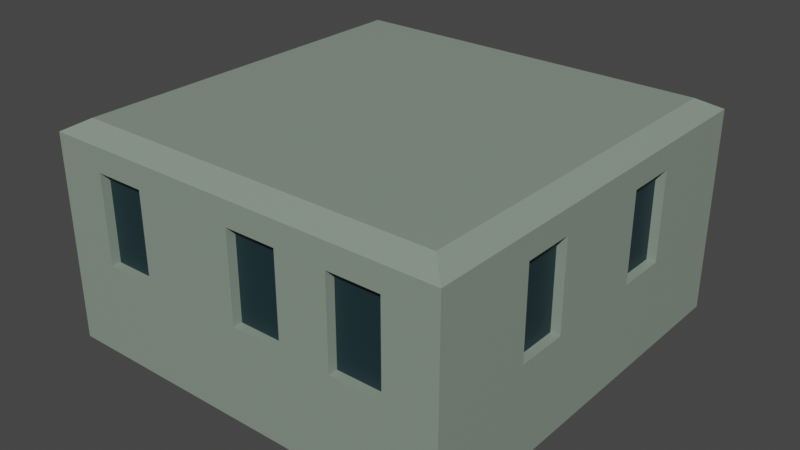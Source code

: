 # Source: Building1.blend  (saved by Blender 2.91.10; exported with 4.5.12 LTS)
import bpy
from mathutils import Matrix  # noqa: F401  (used for matrix-valued properties, if any)

bpy.ops.wm.read_factory_settings(use_empty=True)
scene = bpy.context.scene
scene.name = 'Scene'

# ---- collections
col_collection = bpy.data.collections.new('Collection'); scene.collection.children.link(col_collection)

# ---- materials (node trees are filled in below, after node groups)
mat_material_001 = bpy.data.materials.new('Material.001')
mat_material_001.use_transparent_shadow = False
mat_material_002 = bpy.data.materials.new('Material.002')
mat_material_002.use_transparent_shadow = False

# ---- material node trees
mat_material_001.use_nodes = True; mat_material_001.node_tree.nodes.clear()
_N = mat_material_001.node_tree.nodes; _L = mat_material_001.node_tree.links
n0 = _N.new('ShaderNodeBsdfPrincipled'); n0.name = 'Principled BSDF'; n0.location = (10, 300)
n0.distribution = 'GGX'
n0.subsurface_method = 'BURLEY'
n0.inputs[0].default_value = (0.2431, 0.3032, 0.2466, 1.0)
n0.inputs[3].default_value = 1.45
n0.inputs[27].default_value = (0.0, 0.0, 0.0, 1.0)
n0.inputs[28].default_value = 1.0
n1 = _N.new('ShaderNodeOutputMaterial'); n1.name = 'Material Output'; n1.location = (300, 300)
_L.new(n0.outputs[0], n1.inputs[0])
n1.is_active_output = True
mat_material_002.use_nodes = True; mat_material_002.node_tree.nodes.clear()
_N = mat_material_002.node_tree.nodes; _L = mat_material_002.node_tree.links
n0 = _N.new('ShaderNodeBsdfPrincipled'); n0.name = 'Principled BSDF'; n0.location = (10, 300)
n0.distribution = 'GGX'
n0.subsurface_method = 'BURLEY'
n0.inputs[0].default_value = (0.01037, 0.02968, 0.03741, 1.0)
n0.inputs[3].default_value = 1.45
n0.inputs[27].default_value = (0.0, 0.0, 0.0, 1.0)
n0.inputs[28].default_value = 1.0
n1 = _N.new('ShaderNodeOutputMaterial'); n1.name = 'Material Output'; n1.location = (300, 300)
_L.new(n0.outputs[0], n1.inputs[0])
n1.is_active_output = True

# ---- world
world_world = bpy.data.worlds.new('World'); scene.world = world_world
world_world.use_nodes = True; world_world.node_tree.nodes.clear()
_N = world_world.node_tree.nodes; _L = world_world.node_tree.links
n0 = _N.new('ShaderNodeOutputWorld'); n0.name = 'World Output'; n0.location = (300, 300)
n1 = _N.new('ShaderNodeBackground'); n1.name = 'Background'; n1.location = (10, 300)
n1.inputs[0].default_value = (0.05088, 0.05088, 0.05088, 1.0)
_L.new(n1.outputs[0], n0.inputs[0])
n0.is_active_output = True
world_world.color = (0.05088, 0.05088, 0.05088)
world_world.use_sun_shadow = False
world_world.sun_shadow_jitter_overblur = 0.0

# ---- meshes
me_cube_001 = bpy.data.meshes.new('Cube.001')
me_cube_001.from_pydata([(-4.05, -4.05, -4.5), (-4.05, -4.05, 0.5), (-4.05, 4.05, -4.5), (-4.05, 4.05, 0.5), (4.05, -4.05, -4.5), (4.05, -4.05, 0.5), (4.05, 4.05, -4.5), (4.05, 4.05, 0.5), (-4.5, -4.5, 0.2488), (-4.5, -4.5, -4.249), (-4.5, 4.5, -4.249), (-4.5, 4.5, 0.2488), (4.5, 4.5, -4.249), (4.5, 4.5, 0.2488), (4.5, -4.5, -4.249), (4.5, -4.5, 0.2488), (4.5, -4.5, -0.2719), (-4.5, -4.5, -0.2719), (4.5, 4.5, -0.2719), (-4.5, 4.5, -0.2719), (-4.5, -4.5, -2.217), (4.5, -4.5, -2.217), (4.5, 4.5, -2.217), (-4.5, 4.5, -2.217), (3.037, 4.05, -4.5), (2.025, 4.05, -4.5), (1.012, 4.05, -4.5), (-1.192e-07, 4.05, -4.5), (-1.013, 4.05, -4.5), (-2.025, 4.05, -4.5), (-3.037, 4.05, -4.5), (-3.037, 4.05, 0.5), (-2.025, 4.05, 0.5), (-1.012, 4.05, 0.5), (1.192e-07, 4.05, 0.5), (1.013, 4.05, 0.5), (2.025, 4.05, 0.5), (3.037, 4.05, 0.5), (-3.037, -4.05, -4.5), (-2.025, -4.05, -4.5), (-1.012, -4.05, -4.5), (1.192e-07, -4.05, -4.5), (1.013, -4.05, -4.5), (2.025, -4.05, -4.5), (3.037, -4.05, -4.5), (3.037, -4.05, 0.5), (2.025, -4.05, 0.5), (1.012, -4.05, 0.5), (-1.192e-07, -4.05, 0.5), (-1.013, -4.05, 0.5), (-2.025, -4.05, 0.5), (-3.037, -4.05, 0.5), (3.375, -4.5, 0.2488), (2.25, -4.5, 0.2488), (1.125, -4.5, 0.2488), (0.0, -4.5, 0.2488), (-1.125, -4.5, 0.2488), (-2.25, -4.5, 0.2488), (-3.375, -4.5, 0.2488), (-3.375, -4.5, -4.249), (-2.25, -4.5, -4.249), (-1.125, -4.5, -4.249), (0.0, -4.5, -4.249), (1.125, -4.5, -4.249), (2.25, -4.5, -4.249), (3.375, -4.5, -4.249), (-3.375, 4.5, 0.2488), (-2.25, 4.5, 0.2488), (-1.125, 4.5, 0.2488), (0.0, 4.5, 0.2488), (1.125, 4.5, 0.2488), (2.25, 4.5, 0.2488), (3.375, 4.5, 0.2488), (3.375, 4.5, -4.249), (2.25, 4.5, -4.249), (1.125, 4.5, -4.249), (0.0, 4.5, -4.249), (-1.125, 4.5, -4.249), (-2.25, 4.5, -4.249), (-3.375, 4.5, -4.249), (3.375, 4.5, -0.2719), (2.25, 4.5, -0.2719), (1.125, 4.5, -0.2719), (0.0, 4.5, -0.2719), (-1.125, 4.5, -0.2719), (-2.25, 4.5, -0.2719), (-3.375, 4.5, -0.2719), (-3.375, -4.5, -0.2719), (-2.25, -4.5, -0.2719), (-1.125, -4.5, -0.2719), (0.0, -4.5, -0.2719), (1.125, -4.5, -0.2719), (2.25, -4.5, -0.2719), (3.375, -4.5, -0.2719), (3.375, 4.5, -2.217), (2.25, 4.5, -2.217), (1.125, 4.5, -2.217), (0.0, 4.5, -2.217), (-1.125, 4.5, -2.217), (-2.25, 4.5, -2.217), (-3.375, 4.5, -2.217), (-3.375, -4.5, -2.217), (-2.25, -4.5, -2.217), (-1.125, -4.5, -2.217), (0.0, -4.5, -2.217), (1.125, -4.5, -2.217), (2.25, -4.5, -2.217), (3.375, -4.5, -2.217), (-4.05, 3.037, -4.5), (-4.05, 2.025, -4.5), (-4.05, 1.012, -4.5), (-4.05, -1.192e-07, -4.5), (-4.05, -1.013, -4.5), (-4.05, -2.025, -4.5), (-4.05, -3.037, -4.5), (-4.05, -3.037, 0.5), (-4.05, -2.025, 0.5), (-4.05, -1.012, 0.5), (-4.05, 1.192e-07, 0.5), (-4.05, 1.013, 0.5), (-4.05, 2.025, 0.5), (-4.05, 3.037, 0.5), (4.05, -3.037, -4.5), (4.05, -2.025, -4.5), (4.05, -1.012, -4.5), (4.05, 1.192e-07, -4.5), (4.05, 1.013, -4.5), (4.05, 2.025, -4.5), (4.05, 3.037, -4.5), (4.05, 3.037, 0.5), (4.05, 2.025, 0.5), (4.05, 1.012, 0.5), (4.05, -1.192e-07, 0.5), (4.05, -1.013, 0.5), (4.05, -2.025, 0.5), (4.05, -3.037, 0.5), (4.5, 3.375, 0.2488), (4.5, 2.25, 0.2488), (4.5, 1.125, 0.2488), (4.5, 0.0, 0.2488), (4.5, -1.125, 0.2488), (4.5, -2.25, 0.2488), (4.5, -3.375, 0.2488), (4.5, -3.375, -4.249), (4.5, -2.25, -4.249), (4.5, -1.125, -4.249), (4.5, 0.0, -4.249), (4.5, 1.125, -4.249), (4.5, 2.25, -4.249), (4.5, 3.375, -4.249), (-4.5, -3.375, 0.2488), (-4.5, -2.25, 0.2488), (-4.5, -1.125, 0.2488), (-4.5, 0.0, 0.2488), (-4.5, 1.125, 0.2488), (-4.5, 2.25, 0.2488), (-4.5, 3.375, 0.2488), (-4.5, 3.375, -4.249), (-4.5, 2.25, -4.249), (-4.5, 1.125, -4.249), (-4.5, 0.0, -4.249), (-4.5, -1.125, -4.249), (-4.5, -2.25, -4.249), (-4.5, -3.375, -4.249), (-4.5, 3.375, -0.2719), (-4.5, 2.25, -0.2719), (-4.5, 1.125, -0.2719), (-4.5, 0.0, -0.2719), (-4.5, -1.125, -0.2719), (-4.5, -2.25, -0.2719), (-4.5, -3.375, -0.2719), (4.5, -3.375, -0.2719), (4.5, -2.25, -0.2719), (4.5, -1.125, -0.2719), (4.5, 0.0, -0.2719), (4.5, 1.125, -0.2719), (4.5, 2.25, -0.2719), (4.5, 3.375, -0.2719), (-4.5, 3.375, -2.217), (-4.5, 2.25, -2.217), (-4.5, 1.125, -2.217), (-4.5, 0.0, -2.217), (-4.5, -1.125, -2.217), (-4.5, -2.25, -2.217), (-4.5, -3.375, -2.217), (4.5, -3.375, -2.217), (4.5, -2.25, -2.217), (4.5, -1.125, -2.217), (4.5, 0.0, -2.217), (4.5, 1.125, -2.217), (4.5, 2.25, -2.217), (4.5, 3.375, -2.217), (3.037, 3.037, 0.5), (3.037, 2.025, 0.5), (3.037, 1.012, 0.5), (3.037, -1.192e-07, 0.5), (3.037, -1.013, 0.5), (3.037, -2.025, 0.5), (3.037, -3.037, 0.5), (2.025, 3.037, 0.5), (2.025, 2.025, 0.5), (2.025, 1.012, 0.5), (2.025, -1.192e-07, 0.5), (2.025, -1.013, 0.5), (2.025, -2.025, 0.5), (2.025, -3.037, 0.5), (1.013, 3.037, 0.5), (1.013, 2.025, 0.5), (1.013, 1.012, 0.5), (1.013, -1.192e-07, 0.5), (1.013, -1.013, 0.5), (1.012, -2.025, 0.5), (1.012, -3.037, 0.5), (8.941e-08, 3.037, 0.5), (5.96e-08, 2.025, 0.5), (2.98e-08, 1.012, 0.5), (0.0, -1.192e-07, 0.5), (-2.98e-08, -1.013, 0.5), (-5.96e-08, -2.025, 0.5), (-8.941e-08, -3.037, 0.5), (-1.012, 3.037, 0.5), (-1.012, 2.025, 0.5), (-1.012, 1.012, 0.5), (-1.012, -1.192e-07, 0.5), (-1.012, -1.013, 0.5), (-1.012, -2.025, 0.5), (-1.013, -3.037, 0.5), (-2.025, 3.037, 0.5), (-2.025, 2.025, 0.5), (-2.025, 1.012, 0.5), (-2.025, -1.192e-07, 0.5), (-2.025, -1.013, 0.5), (-2.025, -2.025, 0.5), (-2.025, -3.037, 0.5), (-3.037, 3.037, 0.5), (-3.037, 2.025, 0.5), (-3.037, 1.012, 0.5), (-3.037, -1.192e-07, 0.5), (-3.037, -1.013, 0.5), (-3.037, -2.025, 0.5), (-3.037, -3.037, 0.5), (-3.037, 3.037, -4.5), (-3.037, 2.025, -4.5), (-3.037, 1.012, -4.5), (-3.037, -1.192e-07, -4.5), (-3.037, -1.013, -4.5), (-3.037, -2.025, -4.5), (-3.037, -3.037, -4.5), (-2.025, 3.037, -4.5), (-2.025, 2.025, -4.5), (-2.025, 1.012, -4.5), (-2.025, -1.192e-07, -4.5), (-2.025, -1.013, -4.5), (-2.025, -2.025, -4.5), (-2.025, -3.037, -4.5), (-1.013, 3.037, -4.5), (-1.013, 2.025, -4.5), (-1.013, 1.012, -4.5), (-1.013, -1.192e-07, -4.5), (-1.013, -1.013, -4.5), (-1.012, -2.025, -4.5), (-1.012, -3.037, -4.5), (-8.941e-08, 3.037, -4.5), (-5.96e-08, 2.025, -4.5), (-2.98e-08, 1.012, -4.5), (0.0, -1.192e-07, -4.5), (2.98e-08, -1.013, -4.5), (5.96e-08, -2.025, -4.5), (8.941e-08, -3.037, -4.5), (1.012, 3.037, -4.5), (1.012, 2.025, -4.5), (1.012, 1.012, -4.5), (1.012, -1.192e-07, -4.5), (1.012, -1.013, -4.5), (1.012, -2.025, -4.5), (1.013, -3.037, -4.5), (2.025, 3.037, -4.5), (2.025, 2.025, -4.5), (2.025, 1.012, -4.5), (2.025, -1.192e-07, -4.5), (2.025, -1.013, -4.5), (2.025, -2.025, -4.5), (2.025, -3.037, -4.5), (3.037, 3.037, -4.5), (3.037, 2.025, -4.5), (3.037, 1.012, -4.5), (3.037, -1.192e-07, -4.5), (3.037, -1.013, -4.5), (3.037, -2.025, -4.5), (3.037, -3.037, -4.5), (3.375, 4.3, -0.2719), (2.25, 4.3, -0.2719), (1.125, 4.3, -0.2719), (0.0, 4.3, -0.2719), (-2.25, 4.3, -0.2719), (-3.375, 4.3, -0.2719), (3.375, 4.3, -2.217), (2.25, 4.3, -2.217), (1.125, 4.3, -2.217), (0.0, 4.3, -2.217), (-2.25, 4.3, -2.217), (-3.375, 4.3, -2.217), (-3.375, -4.3, -0.2719), (-2.25, -4.3, -0.2719), (0.0, -4.3, -0.2719), (1.125, -4.3, -0.2719), (2.25, -4.3, -0.2719), (3.375, -4.3, -0.2719), (-3.375, -4.3, -2.217), (-2.25, -4.3, -2.217), (0.0, -4.3, -2.217), (1.125, -4.3, -2.217), (2.25, -4.3, -2.217), (3.375, -4.3, -2.217), (-4.3, 2.25, -0.2719), (-4.3, 1.125, -0.2719), (-4.3, -2.25, -0.2719), (-4.3, -3.375, -0.2719), (-4.3, 2.25, -2.217), (-4.3, 1.125, -2.217), (-4.3, -2.25, -2.217), (-4.3, -3.375, -2.217), (4.3, -2.25, -0.2719), (4.3, -1.125, -0.2719), (4.3, 1.125, -0.2719), (4.3, 2.25, -0.2719), (4.3, -2.25, -2.217), (4.3, -1.125, -2.217), (4.3, 1.125, -2.217), (4.3, 2.25, -2.217)], [], [(38, 59, 9, 0), (122, 143, 14, 4), (108, 157, 10, 2), (289, 122, 4, 44), (240, 115, 1, 51), (24, 73, 12, 6), (142, 135, 5, 15), (72, 37, 7, 13), (156, 121, 3, 11), (101, 20, 9, 59), (185, 21, 14, 143), (94, 22, 12, 73), (178, 23, 10, 157), (58, 51, 1, 8), (156, 11, 19, 164), (72, 13, 18, 80), (142, 15, 16, 171), (58, 8, 17, 87), (164, 19, 23, 178), (80, 18, 22, 94), (171, 16, 21, 185), (87, 17, 20, 101), (16, 93, 107, 21), (104, 105, 311, 310), (92, 91, 105, 106), (107, 93, 307, 313), (90, 89, 103, 104), (89, 88, 102, 103), (91, 90, 304, 305), (19, 86, 100, 23), (94, 95, 297, 296), (85, 84, 98, 99), (84, 83, 97, 98), (100, 86, 295, 301), (82, 81, 95, 96), (81, 80, 290, 291), (15, 52, 93, 16), (52, 53, 92, 93), (53, 54, 91, 92), (54, 55, 90, 91), (55, 56, 89, 90), (56, 57, 88, 89), (57, 58, 87, 88), (11, 66, 86, 19), (66, 67, 85, 86), (67, 68, 84, 85), (68, 69, 83, 84), (69, 70, 82, 83), (70, 71, 81, 82), (71, 72, 80, 81), (15, 5, 45, 52), (52, 45, 46, 53), (53, 46, 47, 54), (54, 47, 48, 55), (55, 48, 49, 56), (56, 49, 50, 57), (57, 50, 51, 58), (23, 100, 79, 10), (100, 99, 78, 79), (99, 98, 77, 78), (98, 97, 76, 77), (97, 96, 75, 76), (96, 95, 74, 75), (95, 94, 73, 74), (21, 107, 65, 14), (107, 106, 64, 65), (106, 105, 63, 64), (105, 104, 62, 63), (104, 103, 61, 62), (103, 102, 60, 61), (102, 101, 59, 60), (11, 3, 31, 66), (66, 31, 32, 67), (67, 32, 33, 68), (68, 33, 34, 69), (69, 34, 35, 70), (70, 35, 36, 71), (71, 36, 37, 72), (2, 10, 79, 30), (30, 79, 78, 29), (29, 78, 77, 28), (28, 77, 76, 27), (27, 76, 75, 26), (26, 75, 74, 25), (25, 74, 73, 24), (135, 198, 45, 5), (198, 205, 46, 45), (205, 212, 47, 46), (212, 219, 48, 47), (219, 226, 49, 48), (226, 233, 50, 49), (233, 240, 51, 50), (114, 247, 38, 0), (247, 254, 39, 38), (254, 261, 40, 39), (261, 268, 41, 40), (268, 275, 42, 41), (275, 282, 43, 42), (282, 289, 44, 43), (4, 14, 65, 44), (44, 65, 64, 43), (43, 64, 63, 42), (42, 63, 62, 41), (41, 62, 61, 40), (40, 61, 60, 39), (39, 60, 59, 38), (25, 24, 283, 276), (276, 283, 284, 277), (277, 284, 285, 278), (278, 285, 286, 279), (279, 286, 287, 280), (280, 287, 288, 281), (281, 288, 289, 282), (26, 25, 276, 269), (269, 276, 277, 270), (270, 277, 278, 271), (271, 278, 279, 272), (272, 279, 280, 273), (273, 280, 281, 274), (274, 281, 282, 275), (27, 26, 269, 262), (262, 269, 270, 263), (263, 270, 271, 264), (264, 271, 272, 265), (265, 272, 273, 266), (266, 273, 274, 267), (267, 274, 275, 268), (28, 27, 262, 255), (255, 262, 263, 256), (256, 263, 264, 257), (257, 264, 265, 258), (258, 265, 266, 259), (259, 266, 267, 260), (260, 267, 268, 261), (29, 28, 255, 248), (248, 255, 256, 249), (249, 256, 257, 250), (250, 257, 258, 251), (251, 258, 259, 252), (252, 259, 260, 253), (253, 260, 261, 254), (30, 29, 248, 241), (241, 248, 249, 242), (242, 249, 250, 243), (243, 250, 251, 244), (244, 251, 252, 245), (245, 252, 253, 246), (246, 253, 254, 247), (2, 30, 241, 108), (108, 241, 242, 109), (109, 242, 243, 110), (110, 243, 244, 111), (111, 244, 245, 112), (112, 245, 246, 113), (113, 246, 247, 114), (32, 31, 234, 227), (227, 234, 235, 228), (228, 235, 236, 229), (229, 236, 237, 230), (230, 237, 238, 231), (231, 238, 239, 232), (232, 239, 240, 233), (33, 32, 227, 220), (220, 227, 228, 221), (221, 228, 229, 222), (222, 229, 230, 223), (223, 230, 231, 224), (224, 231, 232, 225), (225, 232, 233, 226), (34, 33, 220, 213), (213, 220, 221, 214), (214, 221, 222, 215), (215, 222, 223, 216), (216, 223, 224, 217), (217, 224, 225, 218), (218, 225, 226, 219), (35, 34, 213, 206), (206, 213, 214, 207), (207, 214, 215, 208), (208, 215, 216, 209), (209, 216, 217, 210), (210, 217, 218, 211), (211, 218, 219, 212), (36, 35, 206, 199), (199, 206, 207, 200), (200, 207, 208, 201), (201, 208, 209, 202), (202, 209, 210, 203), (203, 210, 211, 204), (204, 211, 212, 205), (37, 36, 199, 192), (192, 199, 200, 193), (193, 200, 201, 194), (194, 201, 202, 195), (195, 202, 203, 196), (196, 203, 204, 197), (197, 204, 205, 198), (7, 37, 192, 129), (129, 192, 193, 130), (130, 193, 194, 131), (131, 194, 195, 132), (132, 195, 196, 133), (133, 196, 197, 134), (134, 197, 198, 135), (18, 177, 191, 22), (177, 176, 190, 191), (176, 175, 324, 325), (175, 174, 188, 189), (174, 173, 187, 188), (190, 176, 325, 329), (172, 171, 185, 186), (17, 170, 184, 20), (179, 180, 319, 318), (169, 168, 182, 183), (168, 167, 181, 182), (167, 166, 180, 181), (165, 179, 318, 314), (165, 164, 178, 179), (13, 136, 177, 18), (136, 137, 176, 177), (137, 138, 175, 176), (138, 139, 174, 175), (139, 140, 173, 174), (140, 141, 172, 173), (141, 142, 171, 172), (8, 150, 170, 17), (150, 151, 169, 170), (151, 152, 168, 169), (152, 153, 167, 168), (153, 154, 166, 167), (154, 155, 165, 166), (155, 156, 164, 165), (20, 184, 163, 9), (184, 183, 162, 163), (183, 182, 161, 162), (182, 181, 160, 161), (181, 180, 159, 160), (180, 179, 158, 159), (179, 178, 157, 158), (22, 191, 149, 12), (191, 190, 148, 149), (190, 189, 147, 148), (189, 188, 146, 147), (188, 187, 145, 146), (187, 186, 144, 145), (186, 185, 143, 144), (8, 1, 115, 150), (150, 115, 116, 151), (151, 116, 117, 152), (152, 117, 118, 153), (153, 118, 119, 154), (154, 119, 120, 155), (155, 120, 121, 156), (13, 7, 129, 136), (136, 129, 130, 137), (137, 130, 131, 138), (138, 131, 132, 139), (139, 132, 133, 140), (140, 133, 134, 141), (141, 134, 135, 142), (31, 3, 121, 234), (234, 121, 120, 235), (235, 120, 119, 236), (236, 119, 118, 237), (237, 118, 117, 238), (238, 117, 116, 239), (239, 116, 115, 240), (24, 6, 128, 283), (283, 128, 127, 284), (284, 127, 126, 285), (285, 126, 125, 286), (286, 125, 124, 287), (287, 124, 123, 288), (288, 123, 122, 289), (0, 9, 163, 114), (114, 163, 162, 113), (113, 162, 161, 112), (112, 161, 160, 111), (111, 160, 159, 110), (110, 159, 158, 109), (109, 158, 157, 108), (6, 12, 149, 128), (128, 149, 148, 127), (127, 148, 147, 126), (126, 147, 146, 125), (125, 146, 145, 124), (124, 145, 144, 123), (123, 144, 143, 122), (295, 294, 300, 301), (293, 292, 298, 299), (291, 290, 296, 297), (82, 96, 298, 292), (85, 99, 300, 294), (95, 81, 291, 297), (86, 85, 294, 295), (83, 82, 292, 293), (99, 100, 301, 300), (96, 97, 299, 298), (80, 94, 296, 290), (97, 83, 293, 299), (307, 306, 312, 313), (305, 304, 310, 311), (303, 302, 308, 309), (88, 87, 302, 303), (101, 102, 309, 308), (92, 106, 312, 306), (102, 88, 303, 309), (93, 92, 306, 307), (105, 91, 305, 311), (106, 107, 313, 312), (87, 101, 308, 302), (90, 104, 310, 304), (317, 316, 320, 321), (315, 314, 318, 319), (169, 183, 320, 316), (170, 169, 316, 317), (180, 166, 315, 319), (166, 165, 314, 315), (184, 170, 317, 321), (183, 184, 321, 320), (325, 324, 328, 329), (323, 322, 326, 327), (186, 187, 327, 326), (187, 173, 323, 327), (175, 189, 328, 324), (189, 190, 329, 328), (172, 186, 326, 322), (173, 172, 322, 323)])
me_cube_001.polygons.foreach_set('material_index', [0, 0, 0, 0, 0, 0, 0, 0, 0, 0, 0, 0, 0, 0, 0, 0, 0, 0, 0, 0, 0, 0, 0, 0, 0, 0, 0, 0, 0, 0, 0, 0, 0, 0, 0, 0, 0, 0, 0, 0, 0, 0, 0, 0, 0, 0, 0, 0, 0, 0, 0, 0, 0, 0, 0, 0, 0, 0, 0, 0, 0, 0, 0, 0, 0, 0, 0, 0, 0, 0, 0, 0, 0, 0, 0, 0, 0, 0, 0, 0, 0, 0, 0, 0, 0, 0, 0, 0, 0, 0, 0, 0, 0, 0, 0, 0, 0, 0, 0, 0, 0, 0, 0, 0, 0, 0, 0, 0, 0, 0, 0, 0, 0, 0, 0, 0, 0, 0, 0, 0, 0, 0, 0, 0, 0, 0, 0, 0, 0, 0, 0, 0, 0, 0, 0, 0, 0, 0, 0, 0, 0, 0, 0, 0, 0, 0, 0, 0, 0, 0, 0, 0, 0, 0, 0, 0, 0, 0, 0, 0, 0, 0, 0, 0, 0, 0, 0, 0, 0, 0, 0, 0, 0, 0, 0, 0, 0, 0, 0, 0, 0, 0, 0, 0, 0, 0, 0, 0, 0, 0, 0, 0, 0, 0, 0, 0, 0, 0, 0, 0, 0, 0, 0, 0, 0, 0, 0, 0, 0, 0, 0, 0, 0, 0, 0, 0, 0, 0, 0, 0, 0, 0, 0, 0, 0, 0, 0, 0, 0, 0, 0, 0, 0, 0, 0, 0, 0, 0, 0, 0, 0, 0, 0, 0, 0, 0, 0, 0, 0, 0, 0, 0, 0, 0, 0, 0, 0, 0, 0, 0, 0, 0, 0, 0, 0, 0, 0, 0, 0, 0, 0, 0, 0, 0, 0, 0, 0, 0, 0, 0, 0, 0, 0, 0, 0, 0, 0, 0, 1, 1, 1, 0, 0, 0, 0, 0, 0, 0, 0, 0, 1, 1, 1, 0, 0, 0, 0, 0, 0, 0, 0, 0, 1, 1, 0, 0, 0, 0, 0, 0, 1, 1, 0, 0, 0, 0, 0, 0])
_uv = me_cube_001.uv_layers.new(name='UVMap')
_uv.uv.foreach_set('vector', [0.375, 0.9688, 0.3876, 0.9688, 0.3876, 1.0, 0.375, 1.0, 0.375, 0.7187, 0.3876, 0.7188, 0.3876, 0.75, 0.375, 0.75, 0.375, 0.2188, 0.3876, 0.2188, 0.3876, 0.25, 0.375, 0.25, 0.3438, 0.7188, 0.375, 0.7187, 0.375, 0.75, 0.3438, 0.75, 0.8438, 0.7188, 0.875, 0.7188, 0.875, 0.75, 0.8438, 0.75, 0.375, 0.4688, 0.3876, 0.4688, 0.3876, 0.5, 0.375, 0.5, 0.6124, 0.7188, 0.625, 0.7188, 0.625, 0.75, 0.6124, 0.75, 0.6124, 0.4688, 0.625, 0.4688, 0.625, 0.5, 0.6124, 0.5, 0.6124, 0.2188, 0.625, 0.2188, 0.625, 0.25, 0.6124, 0.25, 0.4891, 0.9688, 0.4891, 1.0, 0.3876, 1.0, 0.3876, 0.9688, 0.4891, 0.7188, 0.4891, 0.75, 0.3876, 0.75, 0.3876, 0.7188, 0.4891, 0.4688, 0.4891, 0.5, 0.3876, 0.5, 0.3876, 0.4688, 0.4891, 0.2188, 0.4891, 0.25, 0.3876, 0.25, 0.3876, 0.2188, 0.6124, 0.9688, 0.625, 0.9688, 0.625, 1.0, 0.6124, 1.0, 0.6124, 0.2188, 0.6124, 0.25, 0.5864, 0.25, 0.5864, 0.2188, 0.6124, 0.4688, 0.6124, 0.5, 0.5864, 0.5, 0.5864, 0.4688, 0.6124, 0.7188, 0.6124, 0.75, 0.5864, 0.75, 0.5864, 0.7188, 0.6124, 0.9688, 0.6124, 1.0, 0.5864, 1.0, 0.5864, 0.9688, 0.5864, 0.2188, 0.5864, 0.25, 0.4891, 0.25, 0.4891, 0.2188, 0.5864, 0.4688, 0.5864, 0.5, 0.4891, 0.5, 0.4891, 0.4688, 0.5864, 0.7188, 0.5864, 0.75, 0.4891, 0.75, 0.4891, 0.7188, 0.5864, 0.9688, 0.5864, 1.0, 0.4891, 1.0, 0.4891, 0.9688, 0.5864, 0.75, 0.5864, 0.7812, 0.4891, 0.7812, 0.4891, 0.75, 0.4891, 0.875, 0.4891, 0.8438, 0.4891, 0.8438, 0.4891, 0.875, 0.5864, 0.8125, 0.5864, 0.8438, 0.4891, 0.8438, 0.4891, 0.8125, 0.4891, 0.7812, 0.5864, 0.7812, 0.5864, 0.7812, 0.4891, 0.7812, 0.5864, 0.875, 0.5864, 0.9062, 0.4891, 0.9062, 0.4891, 0.875, 0.5864, 0.9062, 0.5864, 0.9375, 0.4891, 0.9375, 0.4891, 0.9062, 0.5864, 0.8438, 0.5864, 0.875, 0.5864, 0.875, 0.5864, 0.8438, 0.5864, 0.25, 0.5864, 0.2812, 0.4891, 0.2812, 0.4891, 0.25, 0.4891, 0.4688, 0.4891, 0.4375, 0.4891, 0.4375, 0.4891, 0.4688, 0.5864, 0.3125, 0.5864, 0.3438, 0.4891, 0.3438, 0.4891, 0.3125, 0.5864, 0.3438, 0.5864, 0.375, 0.4891, 0.375, 0.4891, 0.3438, 0.4891, 0.2812, 0.5864, 0.2812, 0.5864, 0.2812, 0.4891, 0.2812, 0.5864, 0.4062, 0.5864, 0.4375, 0.4891, 0.4375, 0.4891, 0.4062, 0.5864, 0.4375, 0.5864, 0.4688, 0.5864, 0.4688, 0.5864, 0.4375, 0.6124, 0.75, 0.6124, 0.7812, 0.5864, 0.7812, 0.5864, 0.75, 0.6124, 0.7812, 0.6124, 0.8125, 0.5864, 0.8125, 0.5864, 0.7812, 0.6124, 0.8125, 0.6124, 0.8437, 0.5864, 0.8438, 0.5864, 0.8125, 0.6124, 0.8437, 0.6124, 0.875, 0.5864, 0.875, 0.5864, 0.8438, 0.6124, 0.875, 0.6124, 0.9062, 0.5864, 0.9062, 0.5864, 0.875, 0.6124, 0.9062, 0.6124, 0.9375, 0.5864, 0.9375, 0.5864, 0.9062, 0.6124, 0.9375, 0.6124, 0.9688, 0.5864, 0.9688, 0.5864, 0.9375, 0.6124, 0.25, 0.6124, 0.2812, 0.5864, 0.2812, 0.5864, 0.25, 0.6124, 0.2812, 0.6124, 0.3125, 0.5864, 0.3125, 0.5864, 0.2812, 0.6124, 0.3125, 0.6124, 0.3438, 0.5864, 0.3438, 0.5864, 0.3125, 0.6124, 0.3438, 0.6124, 0.375, 0.5864, 0.375, 0.5864, 0.3438, 0.6124, 0.375, 0.6124, 0.4062, 0.5864, 0.4062, 0.5864, 0.375, 0.6124, 0.4062, 0.6124, 0.4375, 0.5864, 0.4375, 0.5864, 0.4062, 0.6124, 0.4375, 0.6124, 0.4688, 0.5864, 0.4688, 0.5864, 0.4375, 0.6124, 0.75, 0.625, 0.75, 0.625, 0.7812, 0.6124, 0.7812, 0.6124, 0.7812, 0.625, 0.7812, 0.625, 0.8125, 0.6124, 0.8125, 0.6124, 0.8125, 0.625, 0.8125, 0.625, 0.8438, 0.6124, 0.8437, 0.6124, 0.8437, 0.625, 0.8438, 0.625, 0.875, 0.6124, 0.875, 0.6124, 0.875, 0.625, 0.875, 0.625, 0.9062, 0.6124, 0.9062, 0.6124, 0.9062, 0.625, 0.9062, 0.625, 0.9375, 0.6124, 0.9375, 0.6124, 0.9375, 0.625, 0.9375, 0.625, 0.9688, 0.6124, 0.9688, 0.4891, 0.25, 0.4891, 0.2812, 0.3876, 0.2812, 0.3876, 0.25, 0.4891, 0.2812, 0.4891, 0.3125, 0.3876, 0.3125, 0.3876, 0.2812, 0.4891, 0.3125, 0.4891, 0.3438, 0.3876, 0.3438, 0.3876, 0.3125, 0.4891, 0.3438, 0.4891, 0.375, 0.3876, 0.375, 0.3876, 0.3438, 0.4891, 0.375, 0.4891, 0.4062, 0.3876, 0.4063, 0.3876, 0.375, 0.4891, 0.4062, 0.4891, 0.4375, 0.3876, 0.4375, 0.3876, 0.4063, 0.4891, 0.4375, 0.4891, 0.4688, 0.3876, 0.4688, 0.3876, 0.4375, 0.4891, 0.75, 0.4891, 0.7812, 0.3876, 0.7812, 0.3876, 0.75, 0.4891, 0.7812, 0.4891, 0.8125, 0.3876, 0.8125, 0.3876, 0.7812, 0.4891, 0.8125, 0.4891, 0.8438, 0.3876, 0.8438, 0.3876, 0.8125, 0.4891, 0.8438, 0.4891, 0.875, 0.3876, 0.875, 0.3876, 0.8438, 0.4891, 0.875, 0.4891, 0.9062, 0.3876, 0.9063, 0.3876, 0.875, 0.4891, 0.9062, 0.4891, 0.9375, 0.3876, 0.9375, 0.3876, 0.9063, 0.4891, 0.9375, 0.4891, 0.9688, 0.3876, 0.9688, 0.3876, 0.9375, 0.6124, 0.25, 0.625, 0.25, 0.625, 0.2812, 0.6124, 0.2812, 0.6124, 0.2812, 0.625, 0.2812, 0.625, 0.3125, 0.6124, 0.3125, 0.6124, 0.3125, 0.625, 0.3125, 0.625, 0.3438, 0.6124, 0.3438, 0.6124, 0.3438, 0.625, 0.3438, 0.625, 0.375, 0.6124, 0.375, 0.6124, 0.375, 0.625, 0.375, 0.625, 0.4062, 0.6124, 0.4062, 0.6124, 0.4062, 0.625, 0.4062, 0.625, 0.4375, 0.6124, 0.4375, 0.6124, 0.4375, 0.625, 0.4375, 0.625, 0.4688, 0.6124, 0.4688, 0.375, 0.25, 0.3876, 0.25, 0.3876, 0.2812, 0.375, 0.2812, 0.375, 0.2812, 0.3876, 0.2812, 0.3876, 0.3125, 0.375, 0.3125, 0.375, 0.3125, 0.3876, 0.3125, 0.3876, 0.3438, 0.375, 0.3438, 0.375, 0.3438, 0.3876, 0.3438, 0.3876, 0.375, 0.375, 0.375, 0.375, 0.375, 0.3876, 0.375, 0.3876, 0.4063, 0.375, 0.4062, 0.375, 0.4062, 0.3876, 0.4063, 0.3876, 0.4375, 0.375, 0.4375, 0.375, 0.4375, 0.3876, 0.4375, 0.3876, 0.4688, 0.375, 0.4688, 0.625, 0.7188, 0.6562, 0.7188, 0.6562, 0.75, 0.625, 0.75, 0.6562, 0.7188, 0.6875, 0.7188, 0.6875, 0.75, 0.6562, 0.75, 0.6875, 0.7188, 0.7187, 0.7187, 0.7188, 0.75, 0.6875, 0.75, 0.7187, 0.7187, 0.75, 0.7188, 0.75, 0.75, 0.7188, 0.75, 0.75, 0.7188, 0.7812, 0.7187, 0.7812, 0.75, 0.75, 0.75, 0.7812, 0.7187, 0.8125, 0.7187, 0.8125, 0.75, 0.7812, 0.75, 0.8125, 0.7187, 0.8438, 0.7188, 0.8438, 0.75, 0.8125, 0.75, 0.125, 0.7188, 0.1562, 0.7188, 0.1562, 0.75, 0.125, 0.75, 0.1562, 0.7188, 0.1875, 0.7188, 0.1875, 0.75, 0.1562, 0.75, 0.1875, 0.7188, 0.2188, 0.7187, 0.2188, 0.75, 0.1875, 0.75, 0.2188, 0.7187, 0.25, 0.7188, 0.25, 0.75, 0.2188, 0.75, 0.25, 0.7188, 0.2812, 0.7187, 0.2812, 0.75, 0.25, 0.75, 0.2812, 0.7187, 0.3125, 0.7187, 0.3125, 0.75, 0.2812, 0.75, 0.3125, 0.7187, 0.3438, 0.7188, 0.3438, 0.75, 0.3125, 0.75, 0.375, 0.75, 0.3876, 0.75, 0.3876, 0.7812, 0.375, 0.7812, 0.375, 0.7812, 0.3876, 0.7812, 0.3876, 0.8125, 0.375, 0.8125, 0.375, 0.8125, 0.3876, 0.8125, 0.3876, 0.8438, 0.375, 0.8438, 0.375, 0.8438, 0.3876, 0.8438, 0.3876, 0.875, 0.375, 0.875, 0.375, 0.875, 0.3876, 0.875, 0.3876, 0.9063, 0.375, 0.9062, 0.375, 0.9062, 0.3876, 0.9063, 0.3876, 0.9375, 0.375, 0.9375, 0.375, 0.9375, 0.3876, 0.9375, 0.3876, 0.9688, 0.375, 0.9688, 0.3125, 0.5, 0.3438, 0.5, 0.3438, 0.5312, 0.3125, 0.5312, 0.3125, 0.5312, 0.3438, 0.5312, 0.3437, 0.5625, 0.3125, 0.5625, 0.3125, 0.5625, 0.3437, 0.5625, 0.3437, 0.5937, 0.3125, 0.5938, 0.3125, 0.5938, 0.3437, 0.5937, 0.3437, 0.625, 0.3125, 0.625, 0.3125, 0.625, 0.3437, 0.625, 0.3437, 0.6562, 0.3125, 0.6562, 0.3125, 0.6562, 0.3437, 0.6562, 0.3437, 0.6875, 0.3125, 0.6875, 0.3125, 0.6875, 0.3437, 0.6875, 0.3438, 0.7188, 0.3125, 0.7187, 0.2812, 0.5, 0.3125, 0.5, 0.3125, 0.5312, 0.2812, 0.5312, 0.2812, 0.5312, 0.3125, 0.5312, 0.3125, 0.5625, 0.2812, 0.5625, 0.2812, 0.5625, 0.3125, 0.5625, 0.3125, 0.5938, 0.2812, 0.5938, 0.2812, 0.5938, 0.3125, 0.5938, 0.3125, 0.625, 0.2812, 0.625, 0.2812, 0.625, 0.3125, 0.625, 0.3125, 0.6562, 0.2812, 0.6563, 0.2812, 0.6563, 0.3125, 0.6562, 0.3125, 0.6875, 0.2812, 0.6875, 0.2812, 0.6875, 0.3125, 0.6875, 0.3125, 0.7187, 0.2812, 0.7187, 0.25, 0.5, 0.2812, 0.5, 0.2812, 0.5312, 0.25, 0.5312, 0.25, 0.5312, 0.2812, 0.5312, 0.2812, 0.5625, 0.25, 0.5625, 0.25, 0.5625, 0.2812, 0.5625, 0.2812, 0.5938, 0.25, 0.5938, 0.25, 0.5938, 0.2812, 0.5938, 0.2812, 0.625, 0.25, 0.625, 0.25, 0.625, 0.2812, 0.625, 0.2812, 0.6563, 0.25, 0.6562, 0.25, 0.6562, 0.2812, 0.6563, 0.2812, 0.6875, 0.25, 0.6875, 0.25, 0.6875, 0.2812, 0.6875, 0.2812, 0.7187, 0.25, 0.7188, 0.2188, 0.5, 0.25, 0.5, 0.25, 0.5312, 0.2188, 0.5312, 0.2188, 0.5312, 0.25, 0.5312, 0.25, 0.5625, 0.2188, 0.5625, 0.2188, 0.5625, 0.25, 0.5625, 0.25, 0.5938, 0.2188, 0.5938, 0.2188, 0.5938, 0.25, 0.5938, 0.25, 0.625, 0.2188, 0.625, 0.2188, 0.625, 0.25, 0.625, 0.25, 0.6562, 0.2188, 0.6563, 0.2188, 0.6563, 0.25, 0.6562, 0.25, 0.6875, 0.2188, 0.6875, 0.2188, 0.6875, 0.25, 0.6875, 0.25, 0.7188, 0.2188, 0.7187, 0.1875, 0.5, 0.2188, 0.5, 0.2188, 0.5312, 0.1875, 0.5312, 0.1875, 0.5312, 0.2188, 0.5312, 0.2188, 0.5625, 0.1875, 0.5625, 0.1875, 0.5625, 0.2188, 0.5625, 0.2188, 0.5938, 0.1875, 0.5938, 0.1875, 0.5938, 0.2188, 0.5938, 0.2188, 0.625, 0.1875, 0.625, 0.1875, 0.625, 0.2188, 0.625, 0.2188, 0.6563, 0.1875, 0.6562, 0.1875, 0.6562, 0.2188, 0.6563, 0.2188, 0.6875, 0.1875, 0.6875, 0.1875, 0.6875, 0.2188, 0.6875, 0.2188, 0.7187, 0.1875, 0.7188, 0.1562, 0.5, 0.1875, 0.5, 0.1875, 0.5312, 0.1562, 0.5312, 0.1562, 0.5312, 0.1875, 0.5312, 0.1875, 0.5625, 0.1562, 0.5625, 0.1562, 0.5625, 0.1875, 0.5625, 0.1875, 0.5938, 0.1562, 0.5938, 0.1562, 0.5938, 0.1875, 0.5938, 0.1875, 0.625, 0.1562, 0.625, 0.1562, 0.625, 0.1875, 0.625, 0.1875, 0.6562, 0.1562, 0.6562, 0.1562, 0.6562, 0.1875, 0.6562, 0.1875, 0.6875, 0.1562, 0.6875, 0.1562, 0.6875, 0.1875, 0.6875, 0.1875, 0.7188, 0.1562, 0.7188, 0.125, 0.5, 0.1562, 0.5, 0.1562, 0.5312, 0.125, 0.5312, 0.125, 0.5312, 0.1562, 0.5312, 0.1562, 0.5625, 0.125, 0.5625, 0.125, 0.5625, 0.1562, 0.5625, 0.1562, 0.5938, 0.125, 0.5938, 0.125, 0.5938, 0.1562, 0.5938, 0.1562, 0.625, 0.125, 0.625, 0.125, 0.625, 0.1562, 0.625, 0.1562, 0.6562, 0.125, 0.6562, 0.125, 0.6562, 0.1562, 0.6562, 0.1562, 0.6875, 0.125, 0.6875, 0.125, 0.6875, 0.1562, 0.6875, 0.1562, 0.7188, 0.125, 0.7188, 0.8125, 0.5, 0.8438, 0.5, 0.8438, 0.5312, 0.8125, 0.5312, 0.8125, 0.5312, 0.8438, 0.5312, 0.8438, 0.5625, 0.8125, 0.5625, 0.8125, 0.5625, 0.8438, 0.5625, 0.8438, 0.5937, 0.8125, 0.5938, 0.8125, 0.5938, 0.8438, 0.5937, 0.8438, 0.625, 0.8125, 0.625, 0.8125, 0.625, 0.8438, 0.625, 0.8438, 0.6562, 0.8125, 0.6562, 0.8125, 0.6562, 0.8438, 0.6562, 0.8437, 0.6875, 0.8125, 0.6875, 0.8125, 0.6875, 0.8437, 0.6875, 0.8438, 0.7188, 0.8125, 0.7187, 0.7812, 0.5, 0.8125, 0.5, 0.8125, 0.5312, 0.7812, 0.5312, 0.7812, 0.5312, 0.8125, 0.5312, 0.8125, 0.5625, 0.7812, 0.5625, 0.7812, 0.5625, 0.8125, 0.5625, 0.8125, 0.5938, 0.7812, 0.5938, 0.7812, 0.5938, 0.8125, 0.5938, 0.8125, 0.625, 0.7812, 0.625, 0.7812, 0.625, 0.8125, 0.625, 0.8125, 0.6562, 0.7813, 0.6563, 0.7813, 0.6563, 0.8125, 0.6562, 0.8125, 0.6875, 0.7812, 0.6875, 0.7812, 0.6875, 0.8125, 0.6875, 0.8125, 0.7187, 0.7812, 0.7187, 0.75, 0.5, 0.7812, 0.5, 0.7812, 0.5312, 0.75, 0.5312, 0.75, 0.5312, 0.7812, 0.5312, 0.7812, 0.5625, 0.75, 0.5625, 0.75, 0.5625, 0.7812, 0.5625, 0.7812, 0.5938, 0.75, 0.5938, 0.75, 0.5938, 0.7812, 0.5938, 0.7812, 0.625, 0.75, 0.625, 0.75, 0.625, 0.7812, 0.625, 0.7813, 0.6563, 0.75, 0.6562, 0.75, 0.6562, 0.7813, 0.6563, 0.7812, 0.6875, 0.75, 0.6875, 0.75, 0.6875, 0.7812, 0.6875, 0.7812, 0.7187, 0.75, 0.7188, 0.7188, 0.5, 0.75, 0.5, 0.75, 0.5312, 0.7188, 0.5312, 0.7188, 0.5312, 0.75, 0.5312, 0.75, 0.5625, 0.7188, 0.5625, 0.7188, 0.5625, 0.75, 0.5625, 0.75, 0.5938, 0.7188, 0.5938, 0.7188, 0.5938, 0.75, 0.5938, 0.75, 0.625, 0.7188, 0.625, 0.7188, 0.625, 0.75, 0.625, 0.75, 0.6562, 0.7188, 0.6563, 0.7188, 0.6563, 0.75, 0.6562, 0.75, 0.6875, 0.7188, 0.6875, 0.7188, 0.6875, 0.75, 0.6875, 0.75, 0.7188, 0.7187, 0.7187, 0.6875, 0.5, 0.7188, 0.5, 0.7188, 0.5312, 0.6875, 0.5312, 0.6875, 0.5312, 0.7188, 0.5312, 0.7188, 0.5625, 0.6875, 0.5625, 0.6875, 0.5625, 0.7188, 0.5625, 0.7188, 0.5938, 0.6875, 0.5938, 0.6875, 0.5938, 0.7188, 0.5938, 0.7188, 0.625, 0.6875, 0.625, 0.6875, 0.625, 0.7188, 0.625, 0.7188, 0.6563, 0.6875, 0.6562, 0.6875, 0.6562, 0.7188, 0.6563, 0.7188, 0.6875, 0.6875, 0.6875, 0.6875, 0.6875, 0.7188, 0.6875, 0.7187, 0.7187, 0.6875, 0.7188, 0.6562, 0.5, 0.6875, 0.5, 0.6875, 0.5312, 0.6562, 0.5312, 0.6562, 0.5312, 0.6875, 0.5312, 0.6875, 0.5625, 0.6562, 0.5625, 0.6562, 0.5625, 0.6875, 0.5625, 0.6875, 0.5938, 0.6562, 0.5938, 0.6562, 0.5938, 0.6875, 0.5938, 0.6875, 0.625, 0.6563, 0.625, 0.6563, 0.625, 0.6875, 0.625, 0.6875, 0.6562, 0.6563, 0.6562, 0.6563, 0.6562, 0.6875, 0.6562, 0.6875, 0.6875, 0.6562, 0.6875, 0.6562, 0.6875, 0.6875, 0.6875, 0.6875, 0.7188, 0.6562, 0.7188, 0.625, 0.5, 0.6562, 0.5, 0.6562, 0.5312, 0.625, 0.5312, 0.625, 0.5312, 0.6562, 0.5312, 0.6562, 0.5625, 0.625, 0.5625, 0.625, 0.5625, 0.6562, 0.5625, 0.6562, 0.5938, 0.625, 0.5938, 0.625, 0.5938, 0.6562, 0.5938, 0.6563, 0.625, 0.625, 0.625, 0.625, 0.625, 0.6563, 0.625, 0.6563, 0.6562, 0.625, 0.6562, 0.625, 0.6562, 0.6563, 0.6562, 0.6562, 0.6875, 0.625, 0.6875, 0.625, 0.6875, 0.6562, 0.6875, 0.6562, 0.7188, 0.625, 0.7188, 0.5864, 0.5, 0.5864, 0.5312, 0.4891, 0.5312, 0.4891, 0.5, 0.5864, 0.5312, 0.5864, 0.5625, 0.4891, 0.5625, 0.4891, 0.5312, 0.5864, 0.5625, 0.5864, 0.5938, 0.5864, 0.5938, 0.5864, 0.5625, 0.5864, 0.5938, 0.5864, 0.625, 0.4891, 0.625, 0.4891, 0.5938, 0.5864, 0.625, 0.5864, 0.6562, 0.4891, 0.6562, 0.4891, 0.625, 0.4891, 0.5625, 0.5864, 0.5625, 0.5864, 0.5625, 0.4891, 0.5625, 0.5864, 0.6875, 0.5864, 0.7188, 0.4891, 0.7188, 0.4891, 0.6875, 0.5864, 0.0, 0.5864, 0.03125, 0.4891, 0.03125, 0.4891, 0.0, 0.4891, 0.1875, 0.4891, 0.1562, 0.4891, 0.1562, 0.4891, 0.1875, 0.5864, 0.0625, 0.5864, 0.09375, 0.4891, 0.09375, 0.4891, 0.0625, 0.5864, 0.09375, 0.5864, 0.125, 0.4891, 0.125, 0.4891, 0.09375, 0.5864, 0.125, 0.5864, 0.1562, 0.4891, 0.1562, 0.4891, 0.125, 0.5864, 0.1875, 0.4891, 0.1875, 0.4891, 0.1875, 0.5864, 0.1875, 0.5864, 0.1875, 0.5864, 0.2188, 0.4891, 0.2188, 0.4891, 0.1875, 0.6124, 0.5, 0.6124, 0.5312, 0.5864, 0.5312, 0.5864, 0.5, 0.6124, 0.5312, 0.6124, 0.5625, 0.5864, 0.5625, 0.5864, 0.5312, 0.6124, 0.5625, 0.6124, 0.5938, 0.5864, 0.5938, 0.5864, 0.5625, 0.6124, 0.5938, 0.6124, 0.625, 0.5864, 0.625, 0.5864, 0.5938, 0.6124, 0.625, 0.6124, 0.6562, 0.5864, 0.6562, 0.5864, 0.625, 0.6124, 0.6562, 0.6124, 0.6875, 0.5864, 0.6875, 0.5864, 0.6562, 0.6124, 0.6875, 0.6124, 0.7188, 0.5864, 0.7188, 0.5864, 0.6875, 0.6124, 0.0, 0.6124, 0.03125, 0.5864, 0.03125, 0.5864, 0.0, 0.6124, 0.03125, 0.6124, 0.0625, 0.5864, 0.0625, 0.5864, 0.03125, 0.6124, 0.0625, 0.6124, 0.09375, 0.5864, 0.09375, 0.5864, 0.0625, 0.6124, 0.09375, 0.6124, 0.125, 0.5864, 0.125, 0.5864, 0.09375, 0.6124, 0.125, 0.6124, 0.1562, 0.5864, 0.1562, 0.5864, 0.125, 0.6124, 0.1562, 0.6124, 0.1875, 0.5864, 0.1875, 0.5864, 0.1562, 0.6124, 0.1875, 0.6124, 0.2188, 0.5864, 0.2188, 0.5864, 0.1875, 0.4891, 0.0, 0.4891, 0.03125, 0.3876, 0.03125, 0.3876, 0.0, 0.4891, 0.03125, 0.4891, 0.0625, 0.3876, 0.0625, 0.3876, 0.03125, 0.4891, 0.0625, 0.4891, 0.09375, 0.3876, 0.09375, 0.3876, 0.0625, 0.4891, 0.09375, 0.4891, 0.125, 0.3876, 0.125, 0.3876, 0.09375, 0.4891, 0.125, 0.4891, 0.1562, 0.3876, 0.1563, 0.3876, 0.125, 0.4891, 0.1562, 0.4891, 0.1875, 0.3876, 0.1875, 0.3876, 0.1563, 0.4891, 0.1875, 0.4891, 0.2188, 0.3876, 0.2188, 0.3876, 0.1875, 0.4891, 0.5, 0.4891, 0.5312, 0.3876, 0.5312, 0.3876, 0.5, 0.4891, 0.5312, 0.4891, 0.5625, 0.3876, 0.5625, 0.3876, 0.5312, 0.4891, 0.5625, 0.4891, 0.5938, 0.3876, 0.5938, 0.3876, 0.5625, 0.4891, 0.5938, 0.4891, 0.625, 0.3876, 0.625, 0.3876, 0.5938, 0.4891, 0.625, 0.4891, 0.6562, 0.3876, 0.6563, 0.3876, 0.625, 0.4891, 0.6562, 0.4891, 0.6875, 0.3876, 0.6875, 0.3876, 0.6563, 0.4891, 0.6875, 0.4891, 0.7188, 0.3876, 0.7188, 0.3876, 0.6875, 0.6124, 0.0, 0.625, 0.0, 0.625, 0.03125, 0.6124, 0.03125, 0.6124, 0.03125, 0.625, 0.03125, 0.625, 0.0625, 0.6124, 0.0625, 0.6124, 0.0625, 0.625, 0.0625, 0.625, 0.09375, 0.6124, 0.09375, 0.6124, 0.09375, 0.625, 0.09375, 0.625, 0.125, 0.6124, 0.125, 0.6124, 0.125, 0.625, 0.125, 0.625, 0.1562, 0.6124, 0.1562, 0.6124, 0.1562, 0.625, 0.1562, 0.625, 0.1875, 0.6124, 0.1875, 0.6124, 0.1875, 0.625, 0.1875, 0.625, 0.2188, 0.6124, 0.2188, 0.6124, 0.5, 0.625, 0.5, 0.625, 0.5312, 0.6124, 0.5312, 0.6124, 0.5312, 0.625, 0.5312, 0.625, 0.5625, 0.6124, 0.5625, 0.6124, 0.5625, 0.625, 0.5625, 0.625, 0.5938, 0.6124, 0.5938, 0.6124, 0.5938, 0.625, 0.5938, 0.625, 0.625, 0.6124, 0.625, 0.6124, 0.625, 0.625, 0.625, 0.625, 0.6562, 0.6124, 0.6562, 0.6124, 0.6562, 0.625, 0.6562, 0.625, 0.6875, 0.6124, 0.6875, 0.6124, 0.6875, 0.625, 0.6875, 0.625, 0.7188, 0.6124, 0.7188, 0.8438, 0.5, 0.875, 0.5, 0.875, 0.5312, 0.8438, 0.5312, 0.8438, 0.5312, 0.875, 0.5312, 0.875, 0.5625, 0.8438, 0.5625, 0.8438, 0.5625, 0.875, 0.5625, 0.875, 0.5938, 0.8438, 0.5937, 0.8438, 0.5937, 0.875, 0.5938, 0.875, 0.625, 0.8438, 0.625, 0.8438, 0.625, 0.875, 0.625, 0.875, 0.6562, 0.8438, 0.6562, 0.8438, 0.6562, 0.875, 0.6562, 0.875, 0.6875, 0.8437, 0.6875, 0.8437, 0.6875, 0.875, 0.6875, 0.875, 0.7188, 0.8438, 0.7188, 0.3438, 0.5, 0.375, 0.5, 0.375, 0.5313, 0.3438, 0.5312, 0.3438, 0.5312, 0.375, 0.5313, 0.375, 0.5625, 0.3437, 0.5625, 0.3437, 0.5625, 0.375, 0.5625, 0.375, 0.5938, 0.3437, 0.5937, 0.3437, 0.5937, 0.375, 0.5938, 0.375, 0.625, 0.3437, 0.625, 0.3437, 0.625, 0.375, 0.625, 0.375, 0.6563, 0.3437, 0.6562, 0.3437, 0.6562, 0.375, 0.6563, 0.375, 0.6875, 0.3437, 0.6875, 0.3437, 0.6875, 0.375, 0.6875, 0.375, 0.7187, 0.3438, 0.7188, 0.375, 0.0, 0.3876, 0.0, 0.3876, 0.03125, 0.375, 0.03125, 0.375, 0.03125, 0.3876, 0.03125, 0.3876, 0.0625, 0.375, 0.0625, 0.375, 0.0625, 0.3876, 0.0625, 0.3876, 0.09375, 0.375, 0.09375, 0.375, 0.09375, 0.3876, 0.09375, 0.3876, 0.125, 0.375, 0.125, 0.375, 0.125, 0.3876, 0.125, 0.3876, 0.1563, 0.375, 0.1562, 0.375, 0.1562, 0.3876, 0.1563, 0.3876, 0.1875, 0.375, 0.1875, 0.375, 0.1875, 0.3876, 0.1875, 0.3876, 0.2188, 0.375, 0.2188, 0.375, 0.5, 0.3876, 0.5, 0.3876, 0.5312, 0.375, 0.5313, 0.375, 0.5313, 0.3876, 0.5312, 0.3876, 0.5625, 0.375, 0.5625, 0.375, 0.5625, 0.3876, 0.5625, 0.3876, 0.5938, 0.375, 0.5938, 0.375, 0.5938, 0.3876, 0.5938, 0.3876, 0.625, 0.375, 0.625, 0.375, 0.625, 0.3876, 0.625, 0.3876, 0.6563, 0.375, 0.6563, 0.375, 0.6563, 0.3876, 0.6563, 0.3876, 0.6875, 0.375, 0.6875, 0.375, 0.6875, 0.3876, 0.6875, 0.3876, 0.7188, 0.375, 0.7187, 0.5864, 0.2812, 0.5864, 0.3125, 0.4891, 0.3125, 0.4891, 0.2812, 0.5864, 0.375, 0.5864, 0.4062, 0.4891, 0.4062, 0.4891, 0.375, 0.5864, 0.4375, 0.5864, 0.4688, 0.4891, 0.4688, 0.4891, 0.4375, 0.5864, 0.4062, 0.4891, 0.4062, 0.4891, 0.4062, 0.5864, 0.4062, 0.5864, 0.3125, 0.4891, 0.3125, 0.4891, 0.3125, 0.5864, 0.3125, 0.4891, 0.4375, 0.5864, 0.4375, 0.5864, 0.4375, 0.4891, 0.4375, 0.5864, 0.2812, 0.5864, 0.3125, 0.5864, 0.3125, 0.5864, 0.2812, 0.5864, 0.375, 0.5864, 0.4062, 0.5864, 0.4062, 0.5864, 0.375, 0.4891, 0.3125, 0.4891, 0.2812, 0.4891, 0.2812, 0.4891, 0.3125, 0.4891, 0.4062, 0.4891, 0.375, 0.4891, 0.375, 0.4891, 0.4062, 0.5864, 0.4688, 0.4891, 0.4688, 0.4891, 0.4688, 0.5864, 0.4688, 0.4891, 0.375, 0.5864, 0.375, 0.5864, 0.375, 0.4891, 0.375, 0.5864, 0.7812, 0.5864, 0.8125, 0.4891, 0.8125, 0.4891, 0.7812, 0.5864, 0.8438, 0.5864, 0.875, 0.4891, 0.875, 0.4891, 0.8438, 0.5864, 0.9375, 0.5864, 0.9688, 0.4891, 0.9688, 0.4891, 0.9375, 0.5864, 0.9375, 0.5864, 0.9688, 0.5864, 0.9688, 0.5864, 0.9375, 0.4891, 0.9688, 0.4891, 0.9375, 0.4891, 0.9375, 0.4891, 0.9688, 0.5864, 0.8125, 0.4891, 0.8125, 0.4891, 0.8125, 0.5864, 0.8125, 0.4891, 0.9375, 0.5864, 0.9375, 0.5864, 0.9375, 0.4891, 0.9375, 0.5864, 0.7812, 0.5864, 0.8125, 0.5864, 0.8125, 0.5864, 0.7812, 0.4891, 0.8438, 0.5864, 0.8438, 0.5864, 0.8438, 0.4891, 0.8438, 0.4891, 0.8125, 0.4891, 0.7812, 0.4891, 0.7812, 0.4891, 0.8125, 0.5864, 0.9688, 0.4891, 0.9688, 0.4891, 0.9688, 0.5864, 0.9688, 0.5864, 0.875, 0.4891, 0.875, 0.4891, 0.875, 0.5864, 0.875, 0.5864, 0.03125, 0.5864, 0.0625, 0.4891, 0.0625, 0.4891, 0.03125, 0.5864, 0.1562, 0.5864, 0.1875, 0.4891, 0.1875, 0.4891, 0.1562, 0.5864, 0.0625, 0.4891, 0.0625, 0.4891, 0.0625, 0.5864, 0.0625, 0.5864, 0.03125, 0.5864, 0.0625, 0.5864, 0.0625, 0.5864, 0.03125, 0.4891, 0.1562, 0.5864, 0.1562, 0.5864, 0.1562, 0.4891, 0.1562, 0.5864, 0.1562, 0.5864, 0.1875, 0.5864, 0.1875, 0.5864, 0.1562, 0.4891, 0.03125, 0.5864, 0.03125, 0.5864, 0.03125, 0.4891, 0.03125, 0.4891, 0.0625, 0.4891, 0.03125, 0.4891, 0.03125, 0.4891, 0.0625, 0.5864, 0.5625, 0.5864, 0.5938, 0.4891, 0.5938, 0.4891, 0.5625, 0.5864, 0.6562, 0.5864, 0.6875, 0.4891, 0.6875, 0.4891, 0.6562, 0.4891, 0.6875, 0.4891, 0.6562, 0.4891, 0.6562, 0.4891, 0.6875, 0.4891, 0.6562, 0.5864, 0.6562, 0.5864, 0.6562, 0.4891, 0.6562, 0.5864, 0.5938, 0.4891, 0.5938, 0.4891, 0.5938, 0.5864, 0.5938, 0.4891, 0.5938, 0.4891, 0.5625, 0.4891, 0.5625, 0.4891, 0.5938, 0.5864, 0.6875, 0.4891, 0.6875, 0.4891, 0.6875, 0.5864, 0.6875, 0.5864, 0.6562, 0.5864, 0.6875, 0.5864, 0.6875, 0.5864, 0.6562])
me_cube_001.materials.append(mat_material_001)
me_cube_001.materials.append(mat_material_002)
me_cube_001.use_remesh_fix_poles = True
me_cube_001.use_remesh_preserve_attributes = False
me_cube_001.use_mirror_vertex_groups = False
me_cube_001.update()

# ---- objects
ob_cube = bpy.data.objects.new('Cube', me_cube_001)

# ---- transforms, parenting, visibility, modifiers, constraints
ob_cube.location = (0.0, 0.0, 0.0)
ob_cube.lineart.crease_threshold = 0.0

# ---- collection membership
col_collection.objects.link(ob_cube)

# ---- scene / render settings (as saved in the file)
scene.frame_start = 1; scene.frame_end = 250; scene.frame_set(1)
scene.render.engine = 'BLENDER_EEVEE_NEXT'
scene.cycles.use_denoising = False
scene.cycles.samples = 128
scene.cycles.sampling_pattern = 'TABULATED_SOBOL'
scene.cycles.use_adaptive_sampling = False
scene.cycles.use_light_tree = False
scene.view_settings.view_transform = 'Filmic'
bpy.context.view_layer.update()

# ---- added for rendering (the .blend has no active camera and no usable light): camera, sun
cam_auto = bpy.data.cameras.new('AutoCamera')
cam_auto.lens = 50.0
cam_auto.sensor_width = 36.0
cam_auto.clip_end = 1000.0
ob_auto_camera = bpy.data.objects.new('AutoCamera', cam_auto)
scene.collection.objects.link(ob_auto_camera)
ob_auto_camera.location = (12.6523, -15.1827, 8.12181)
ob_auto_camera.rotation_euler = (1.09748, -7.21219e-08, 0.694738)
scene.camera = ob_auto_camera
light_auto_sun = bpy.data.lights.new('AutoSun', 'SUN')
light_auto_sun.energy = 3.0
light_auto_sun.angle = 0.0523599
ob_auto_sun = bpy.data.objects.new('AutoSun', light_auto_sun)
scene.collection.objects.link(ob_auto_sun)
ob_auto_sun.rotation_euler = (0.872665, 0.174533, 0.523599)
bpy.context.view_layer.update()
